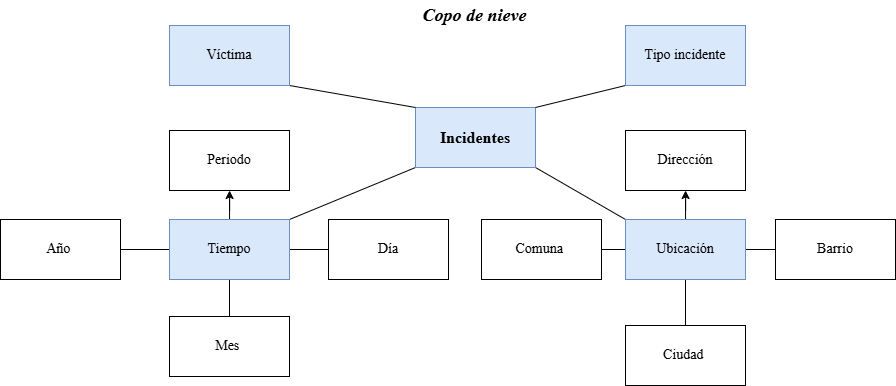

The diagram above was exported from draw.io. Its source (the exported page's mxGraphModel, read from the mxfile embedded in the PNG):
<mxGraphModel dx="1012" dy="507" grid="1" gridSize="10" guides="1" tooltips="1" connect="1" arrows="1" fold="1" page="1" pageScale="1" pageWidth="827" pageHeight="1169" math="0" shadow="0">
  <root>
    <mxCell id="0" />
    <mxCell id="1" parent="0" />
    <mxCell id="7OUfKg3T10LJ4Brxx21K-1" edge="1" parent="1" source="7OUfKg3T10LJ4Brxx21K-3" style="rounded=0;orthogonalLoop=1;jettySize=auto;html=1;fontSize=12;startSize=8;endSize=8;endArrow=none;endFill=0;fontFamily=Times New Roman;entryX=0;entryY=0;entryDx=0;entryDy=0;exitX=1;exitY=1;exitDx=0;exitDy=0;" target="7OUfKg3T10LJ4Brxx21K-11">
      <mxGeometry relative="1" as="geometry" />
    </mxCell>
    <mxCell id="7OUfKg3T10LJ4Brxx21K-2" edge="1" parent="1" source="7OUfKg3T10LJ4Brxx21K-3" style="rounded=0;orthogonalLoop=1;jettySize=auto;html=1;fontSize=12;startSize=8;endSize=8;endArrow=none;endFill=0;fontFamily=Times New Roman;entryX=1;entryY=0;entryDx=0;entryDy=0;exitX=0;exitY=1;exitDx=0;exitDy=0;" target="7OUfKg3T10LJ4Brxx21K-7">
      <mxGeometry relative="1" as="geometry" />
    </mxCell>
    <mxCell id="7OUfKg3T10LJ4Brxx21K-3" parent="1" style="whiteSpace=wrap;html=1;fontFamily=Times New Roman;fontStyle=1;fillColor=#dae8fc;strokeColor=#6c8ebf;fontSize=16;" value="Incidentes" vertex="1">
      <mxGeometry height="60" width="120" x="685" y="297" as="geometry" />
    </mxCell>
    <mxCell id="7OUfKg3T10LJ4Brxx21K-4" edge="1" parent="1" source="7OUfKg3T10LJ4Brxx21K-7" style="rounded=0;orthogonalLoop=1;jettySize=auto;html=1;fontSize=12;startSize=8;endSize=8;endArrow=none;endFill=0;fontFamily=Times New Roman;" target="7OUfKg3T10LJ4Brxx21K-21">
      <mxGeometry relative="1" as="geometry" />
    </mxCell>
    <mxCell id="7OUfKg3T10LJ4Brxx21K-5" edge="1" parent="1" source="7OUfKg3T10LJ4Brxx21K-7" style="rounded=0;orthogonalLoop=1;jettySize=auto;html=1;fontSize=12;startSize=8;endSize=8;endArrow=none;endFill=0;fontFamily=Times New Roman;" target="7OUfKg3T10LJ4Brxx21K-20">
      <mxGeometry relative="1" as="geometry" />
    </mxCell>
    <mxCell id="7OUfKg3T10LJ4Brxx21K-6" edge="1" parent="1" source="7OUfKg3T10LJ4Brxx21K-7" style="rounded=0;orthogonalLoop=1;jettySize=auto;html=1;fontSize=12;startSize=8;endSize=8;endArrow=none;endFill=0;fontFamily=Times New Roman;" target="7OUfKg3T10LJ4Brxx21K-19">
      <mxGeometry relative="1" as="geometry" />
    </mxCell>
    <mxCell id="lxb5OMiVXHE3WSUTT8Cb-2" edge="1" parent="1" source="7OUfKg3T10LJ4Brxx21K-7" style="edgeStyle=orthogonalEdgeStyle;rounded=0;orthogonalLoop=1;jettySize=auto;html=1;" target="lxb5OMiVXHE3WSUTT8Cb-1" value="">
      <mxGeometry relative="1" as="geometry" />
    </mxCell>
    <mxCell id="7OUfKg3T10LJ4Brxx21K-7" parent="1" style="whiteSpace=wrap;html=1;fontFamily=Times New Roman;fillColor=#dae8fc;strokeColor=#6c8ebf;fontSize=14;" value="Tiempo" vertex="1">
      <mxGeometry height="60" width="120" x="439" y="409" as="geometry" />
    </mxCell>
    <mxCell id="7OUfKg3T10LJ4Brxx21K-8" edge="1" parent="1" source="7OUfKg3T10LJ4Brxx21K-11" style="rounded=0;orthogonalLoop=1;jettySize=auto;html=1;fontSize=12;startSize=8;endSize=8;endArrow=none;endFill=0;fontFamily=Times New Roman;" target="7OUfKg3T10LJ4Brxx21K-16">
      <mxGeometry relative="1" as="geometry" />
    </mxCell>
    <mxCell id="7OUfKg3T10LJ4Brxx21K-9" edge="1" parent="1" source="7OUfKg3T10LJ4Brxx21K-11" style="rounded=0;orthogonalLoop=1;jettySize=auto;html=1;fontSize=12;startSize=8;endSize=8;endArrow=none;endFill=0;fontFamily=Times New Roman;" target="7OUfKg3T10LJ4Brxx21K-17">
      <mxGeometry relative="1" as="geometry" />
    </mxCell>
    <mxCell id="7OUfKg3T10LJ4Brxx21K-10" edge="1" parent="1" source="7OUfKg3T10LJ4Brxx21K-11" style="rounded=0;orthogonalLoop=1;jettySize=auto;html=1;fontSize=12;startSize=8;endSize=8;endArrow=none;endFill=0;fontFamily=Times New Roman;" target="7OUfKg3T10LJ4Brxx21K-18">
      <mxGeometry relative="1" as="geometry" />
    </mxCell>
    <mxCell id="lxb5OMiVXHE3WSUTT8Cb-4" edge="1" parent="1" source="7OUfKg3T10LJ4Brxx21K-11" style="edgeStyle=orthogonalEdgeStyle;rounded=0;orthogonalLoop=1;jettySize=auto;html=1;" target="lxb5OMiVXHE3WSUTT8Cb-3" value="">
      <mxGeometry relative="1" as="geometry" />
    </mxCell>
    <mxCell id="7OUfKg3T10LJ4Brxx21K-11" parent="1" style="whiteSpace=wrap;html=1;fontFamily=Times New Roman;fillColor=#dae8fc;strokeColor=#6c8ebf;fontSize=14;" value="Ubicación" vertex="1">
      <mxGeometry height="60" width="120" x="895" y="409" as="geometry" />
    </mxCell>
    <mxCell id="7OUfKg3T10LJ4Brxx21K-12" edge="1" parent="1" source="7OUfKg3T10LJ4Brxx21K-13" style="rounded=0;orthogonalLoop=1;jettySize=auto;html=1;entryX=1;entryY=0;entryDx=0;entryDy=0;fontSize=12;startSize=8;endSize=8;exitX=0;exitY=1;exitDx=0;exitDy=0;endArrow=none;endFill=0;fontFamily=Times New Roman;" target="7OUfKg3T10LJ4Brxx21K-3">
      <mxGeometry relative="1" as="geometry" />
    </mxCell>
    <mxCell id="7OUfKg3T10LJ4Brxx21K-13" parent="1" style="whiteSpace=wrap;html=1;fontFamily=Times New Roman;fillColor=#dae8fc;strokeColor=#6c8ebf;fontSize=14;" value="Tipo incidente" vertex="1">
      <mxGeometry height="60" width="120" x="895" y="215" as="geometry" />
    </mxCell>
    <mxCell id="7OUfKg3T10LJ4Brxx21K-14" edge="1" parent="1" source="7OUfKg3T10LJ4Brxx21K-15" style="rounded=0;orthogonalLoop=1;jettySize=auto;html=1;entryX=0;entryY=0;entryDx=0;entryDy=0;fontSize=12;startSize=8;endSize=8;exitX=1;exitY=1;exitDx=0;exitDy=0;endArrow=none;endFill=0;fontFamily=Times New Roman;" target="7OUfKg3T10LJ4Brxx21K-3">
      <mxGeometry relative="1" as="geometry" />
    </mxCell>
    <mxCell id="7OUfKg3T10LJ4Brxx21K-15" parent="1" style="whiteSpace=wrap;html=1;fontFamily=Times New Roman;fillColor=#dae8fc;strokeColor=#6c8ebf;fontSize=14;" value="Víctima" vertex="1">
      <mxGeometry height="60" width="120" x="439" y="215" as="geometry" />
    </mxCell>
    <mxCell id="7OUfKg3T10LJ4Brxx21K-16" parent="1" style="whiteSpace=wrap;html=1;fontFamily=Times New Roman;fontSize=14;" value="Ciudad&amp;nbsp;" vertex="1">
      <mxGeometry height="60" width="120" x="895" y="515" as="geometry" />
    </mxCell>
    <mxCell id="7OUfKg3T10LJ4Brxx21K-17" parent="1" style="whiteSpace=wrap;html=1;fontFamily=Times New Roman;fontSize=14;" value="Comuna&amp;nbsp;" vertex="1">
      <mxGeometry height="60" width="120" x="751" y="409" as="geometry" />
    </mxCell>
    <mxCell id="7OUfKg3T10LJ4Brxx21K-18" parent="1" style="whiteSpace=wrap;html=1;fontFamily=Times New Roman;fontSize=14;" value="Barrio" vertex="1">
      <mxGeometry height="60" width="120" x="1045" y="409" as="geometry" />
    </mxCell>
    <mxCell id="7OUfKg3T10LJ4Brxx21K-19" parent="1" style="whiteSpace=wrap;html=1;fontFamily=Times New Roman;fontSize=14;" value="Año&amp;nbsp;" vertex="1">
      <mxGeometry height="60" width="120" x="270" y="409" as="geometry" />
    </mxCell>
    <mxCell id="7OUfKg3T10LJ4Brxx21K-20" parent="1" style="whiteSpace=wrap;html=1;fontFamily=Times New Roman;fontSize=14;" value="Mes&amp;nbsp;" vertex="1">
      <mxGeometry height="60" width="120" x="439" y="506" as="geometry" />
    </mxCell>
    <mxCell id="7OUfKg3T10LJ4Brxx21K-21" parent="1" style="whiteSpace=wrap;html=1;fontFamily=Times New Roman;fontSize=14;" value="Día" vertex="1">
      <mxGeometry height="60" width="120" x="598" y="409" as="geometry" />
    </mxCell>
    <mxCell id="7OUfKg3T10LJ4Brxx21K-22" parent="1" style="text;html=1;whiteSpace=wrap;strokeColor=none;fillColor=none;align=center;verticalAlign=middle;rounded=0;fontSize=18;fontFamily=Times New Roman;fontStyle=3" value="Copo de nieve" vertex="1">
      <mxGeometry height="30" width="167" x="661.5" y="190" as="geometry" />
    </mxCell>
    <mxCell id="lxb5OMiVXHE3WSUTT8Cb-1" parent="1" style="whiteSpace=wrap;html=1;fontSize=14;fontFamily=Times New Roman;" value="Periodo" vertex="1">
      <mxGeometry height="60" width="120" x="439" y="320" as="geometry" />
    </mxCell>
    <mxCell id="lxb5OMiVXHE3WSUTT8Cb-3" parent="1" style="whiteSpace=wrap;html=1;fontSize=14;fontFamily=Times New Roman;" value="Dirección" vertex="1">
      <mxGeometry height="60" width="120" x="895" y="320" as="geometry" />
    </mxCell>
  </root>
</mxGraphModel>